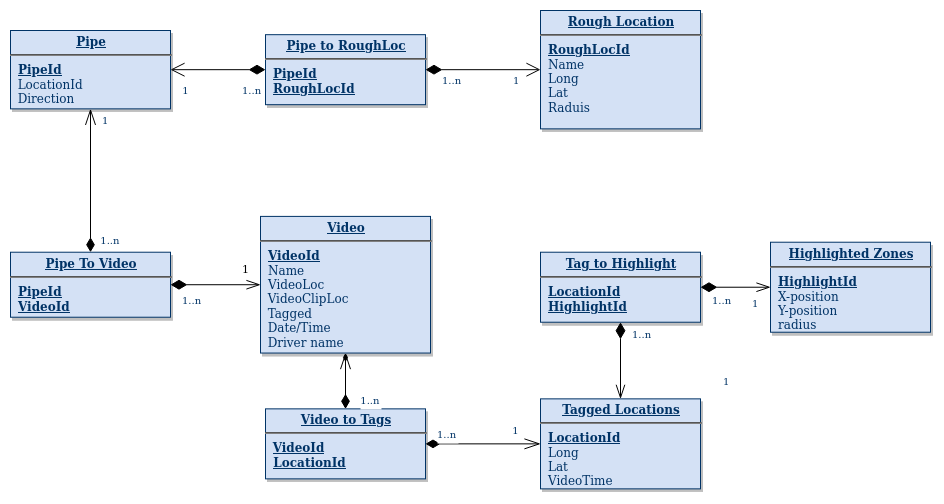

The diagram above was exported from draw.io. Its source (the exported page's mxGraphModel, read from the mxfile embedded in the PNG):
<mxGraphModel dx="2946" dy="1106" grid="1" gridSize="10" guides="1" tooltips="1" connect="1" arrows="1" fold="1" page="1" pageScale="1" pageWidth="826" pageHeight="1169" background="#ffffff" math="0" shadow="0">
  <root>
    <mxCell id="0" />
    <mxCell id="1" parent="0" />
    <mxCell id="19" value="&lt;p style=&quot;margin: 0px ; margin-top: 4px ; text-align: center ; text-decoration: underline&quot;&gt;&lt;strong&gt;Pipe to RoughLoc&lt;br&gt;&lt;/strong&gt;&lt;/p&gt;&lt;hr&gt;&lt;p style=&quot;margin: 0px ; margin-left: 8px&quot;&gt;&lt;u&gt;&lt;b&gt;PipeId&lt;/b&gt;&lt;/u&gt;&lt;/p&gt;&lt;p style=&quot;margin: 0px ; margin-left: 8px&quot;&gt;&lt;u&gt;&lt;b&gt;RoughLocId&lt;/b&gt;&lt;/u&gt;&lt;/p&gt;" style="verticalAlign=top;align=left;overflow=fill;fontSize=12;fontFamily=Helvetica;html=1;strokeColor=#003366;shadow=1;fillColor=#D4E1F5;fontColor=#003366" parent="1" vertex="1">
      <mxGeometry x="255" y="24.179999999999993" width="160" height="70" as="geometry" />
    </mxCell>
    <mxCell id="gqam26c66_S_XoyKUkc0-114" value="" style="edgeStyle=orthogonalEdgeStyle;rounded=0;orthogonalLoop=1;jettySize=auto;html=1;startArrow=diamondThin;startFill=1;strokeColor=#000000;" edge="1" parent="1" source="20" target="24">
      <mxGeometry relative="1" as="geometry">
        <Array as="points">
          <mxPoint x="335" y="358.36" />
          <mxPoint x="335" y="358.36" />
        </Array>
      </mxGeometry>
    </mxCell>
    <mxCell id="20" value="&lt;p style=&quot;margin: 0px ; margin-top: 4px ; text-align: center ; text-decoration: underline&quot;&gt;&lt;strong&gt;Video&lt;/strong&gt;&lt;/p&gt;&lt;hr&gt;&lt;p style=&quot;margin: 0px ; margin-left: 8px&quot;&gt;&lt;u&gt;&lt;b&gt;VideoId&lt;/b&gt;&lt;/u&gt;&lt;br&gt;&lt;/p&gt;&lt;p style=&quot;margin: 0px ; margin-left: 8px&quot;&gt;Name&lt;/p&gt;&lt;p style=&quot;margin: 0px ; margin-left: 8px&quot;&gt;VideoLoc&lt;br&gt;&lt;/p&gt;&lt;div&gt;&amp;nbsp; VideoClipLoc&lt;/div&gt;&lt;div&gt;&amp;nbsp; Tagged&lt;/div&gt;&lt;div&gt;&amp;nbsp; Date/Time&lt;/div&gt;&lt;div&gt;&amp;nbsp; Driver name&lt;/div&gt;" style="verticalAlign=top;align=left;overflow=fill;fontSize=12;fontFamily=Helvetica;html=1;strokeColor=#003366;shadow=1;fillColor=#D4E1F5;fontColor=#003366" parent="1" vertex="1">
      <mxGeometry x="250" y="205.90000000000003" width="170" height="136.64" as="geometry" />
    </mxCell>
    <mxCell id="21" value="&lt;p style=&quot;margin: 0px ; margin-top: 4px ; text-align: center ; text-decoration: underline&quot;&gt;&lt;strong&gt;Pipe To Video&lt;br&gt;&lt;/strong&gt;&lt;/p&gt;&lt;hr&gt;&lt;p style=&quot;margin: 0px ; margin-left: 8px&quot;&gt;&lt;u&gt;&lt;b&gt;PipeId&lt;br&gt;&lt;/b&gt;&lt;/u&gt;&lt;/p&gt;&lt;p style=&quot;margin: 0px ; margin-left: 8px&quot;&gt;&lt;u&gt;&lt;b&gt;VideoId&lt;/b&gt;&lt;/u&gt;&lt;/p&gt;" style="verticalAlign=top;align=left;overflow=fill;fontSize=12;fontFamily=Helvetica;html=1;strokeColor=#003366;shadow=1;fillColor=#D4E1F5;fontColor=#003366" parent="1" vertex="1">
      <mxGeometry y="241.72000000000003" width="160" height="65" as="geometry" />
    </mxCell>
    <mxCell id="23" value="&lt;p style=&quot;margin: 0px ; margin-top: 4px ; text-align: center ; text-decoration: underline&quot;&gt;&lt;strong&gt;Rough Location&lt;br&gt;&lt;/strong&gt;&lt;/p&gt;&lt;hr&gt;&lt;p style=&quot;margin: 0px ; margin-left: 8px&quot;&gt;&lt;b&gt;&lt;u&gt;RoughLocId&lt;/u&gt;&lt;/b&gt;&lt;/p&gt;&lt;p style=&quot;margin: 0px ; margin-left: 8px&quot;&gt;Name&lt;/p&gt;&lt;p style=&quot;margin: 0px ; margin-left: 8px&quot;&gt;Long&lt;/p&gt;&lt;p style=&quot;margin: 0px ; margin-left: 8px&quot;&gt;Lat&lt;/p&gt;&lt;p style=&quot;margin: 0px ; margin-left: 8px&quot;&gt;Raduis&lt;br&gt;&lt;/p&gt;" style="verticalAlign=top;align=left;overflow=fill;fontSize=12;fontFamily=Helvetica;html=1;strokeColor=#003366;shadow=1;fillColor=#D4E1F5;fontColor=#003366" parent="1" vertex="1">
      <mxGeometry x="530" width="160" height="118.36" as="geometry" />
    </mxCell>
    <mxCell id="24" value="&lt;p style=&quot;margin: 0px ; margin-top: 4px ; text-align: center ; text-decoration: underline&quot;&gt;&lt;strong&gt;Video to Tags&lt;br&gt;&lt;/strong&gt;&lt;/p&gt;&lt;hr&gt;&lt;div&gt;&amp;nbsp; &lt;u&gt;&lt;b&gt;VideoId&lt;/b&gt;&lt;/u&gt;&lt;/div&gt;&lt;div&gt;&lt;i&gt;&lt;b&gt;&amp;nbsp; &lt;/b&gt;&lt;/i&gt;&lt;u&gt;&lt;b&gt;LocationId&lt;/b&gt;&lt;/u&gt;&lt;br&gt;&lt;/div&gt;" style="verticalAlign=top;align=left;overflow=fill;fontSize=12;fontFamily=Helvetica;html=1;strokeColor=#003366;shadow=1;fillColor=#D4E1F5;fontColor=#003366" parent="1" vertex="1">
      <mxGeometry x="255" y="398.36" width="160" height="70" as="geometry" />
    </mxCell>
    <mxCell id="25" value="&lt;p style=&quot;margin: 0px ; margin-top: 4px ; text-align: center ; text-decoration: underline&quot;&gt;&lt;strong&gt;Pipe&lt;br&gt;&lt;/strong&gt;&lt;/p&gt;&lt;hr&gt;&lt;p style=&quot;margin: 0px ; margin-left: 8px&quot;&gt;&lt;b&gt;&lt;u&gt;PipeId&lt;/u&gt;&lt;/b&gt;&lt;br&gt;&lt;/p&gt;&lt;div&gt;&amp;nbsp; LocationId&lt;/div&gt;&lt;div&gt;&amp;nbsp; Direction&lt;br&gt;&lt;/div&gt;" style="verticalAlign=top;align=left;overflow=fill;fontSize=12;fontFamily=Helvetica;html=1;strokeColor=#003366;shadow=1;fillColor=#D4E1F5;fontColor=#003366" parent="1" vertex="1">
      <mxGeometry y="20" width="160" height="78.36" as="geometry" />
    </mxCell>
    <mxCell id="28" value="&lt;p style=&quot;margin: 0px ; margin-top: 4px ; text-align: center ; text-decoration: underline&quot;&gt;&lt;strong&gt;Highlighted Zones&lt;br&gt;&lt;/strong&gt;&lt;/p&gt;&lt;hr&gt;&lt;p style=&quot;margin: 0px ; margin-left: 8px&quot;&gt;&lt;u&gt;&lt;b&gt;HighlightId&lt;/b&gt;&lt;/u&gt;&lt;/p&gt;&lt;p style=&quot;margin: 0px ; margin-left: 8px&quot;&gt;X-position&lt;br&gt;&lt;/p&gt;&lt;p style=&quot;margin: 0px ; margin-left: 8px&quot;&gt;Y-position&lt;/p&gt;&lt;p style=&quot;margin: 0px ; margin-left: 8px&quot;&gt;radius&lt;/p&gt;" style="verticalAlign=top;align=left;overflow=fill;fontSize=12;fontFamily=Helvetica;html=1;strokeColor=#003366;shadow=1;fillColor=#D4E1F5;fontColor=#003366" parent="1" vertex="1">
      <mxGeometry x="760" y="231.72000000000003" width="160" height="90" as="geometry" />
    </mxCell>
    <mxCell id="29" value="&lt;p style=&quot;margin: 4px 0px 0px ; text-align: center&quot;&gt;&lt;u&gt;&lt;strong&gt;Tagged Locations&lt;/strong&gt;&lt;/u&gt;&lt;/p&gt;&lt;hr&gt;&lt;p style=&quot;margin: 0px ; margin-left: 8px&quot;&gt;&lt;u&gt;&lt;b&gt;LocationId&lt;/b&gt;&lt;/u&gt;&lt;br&gt;&lt;/p&gt;&lt;p style=&quot;margin: 0px ; margin-left: 8px&quot;&gt;Long&lt;/p&gt;&lt;p style=&quot;margin: 0px ; margin-left: 8px&quot;&gt;Lat&lt;/p&gt;&lt;p style=&quot;margin: 0px ; margin-left: 8px&quot;&gt;VideoTime&lt;br&gt;&lt;/p&gt;" style="verticalAlign=top;align=left;overflow=fill;fontSize=12;fontFamily=Helvetica;html=1;strokeColor=#003366;shadow=1;fillColor=#D4E1F5;fontColor=#003366" parent="1" vertex="1">
      <mxGeometry x="530" y="388.36" width="160" height="90" as="geometry" />
    </mxCell>
    <mxCell id="34" value="&lt;p style=&quot;margin: 0px ; margin-top: 4px ; text-align: center ; text-decoration: underline&quot;&gt;&lt;strong&gt;Tag to Highlight&lt;br&gt;&lt;/strong&gt;&lt;/p&gt;&lt;hr&gt;&lt;p style=&quot;margin: 0px ; margin-left: 8px&quot;&gt;&lt;u&gt;&lt;b&gt;LocationId&lt;br&gt;&lt;/b&gt;&lt;/u&gt;&lt;/p&gt;&lt;p style=&quot;margin: 0px ; margin-left: 8px&quot;&gt;&lt;u&gt;&lt;b&gt;HighlightId&lt;/b&gt;&lt;/u&gt;&lt;/p&gt;" style="verticalAlign=top;align=left;overflow=fill;fontSize=12;fontFamily=Helvetica;html=1;strokeColor=#003366;shadow=1;fillColor=#D4E1F5;fontColor=#003366" parent="1" vertex="1">
      <mxGeometry x="530" y="241.72000000000003" width="160" height="70" as="geometry" />
    </mxCell>
    <mxCell id="36" value="" style="endArrow=open;endSize=12;startArrow=diamondThin;startSize=14;startFill=1;edgeStyle=orthogonalEdgeStyle;entryX=1;entryY=0.5;entryDx=0;entryDy=0;" parent="1" source="19" target="25" edge="1">
      <mxGeometry x="250" y="78.36" as="geometry">
        <mxPoint x="250" y="78.36" as="sourcePoint" />
        <mxPoint x="410" y="78.36" as="targetPoint" />
      </mxGeometry>
    </mxCell>
    <mxCell id="37" value="1..n" style="resizable=0;align=left;verticalAlign=top;labelBackgroundColor=#ffffff;fontSize=10;strokeColor=#003366;shadow=1;fillColor=#D4E1F5;fontColor=#003366" parent="36" connectable="0" vertex="1">
      <mxGeometry x="-1" relative="1" as="geometry">
        <mxPoint x="-25" y="9.18" as="offset" />
      </mxGeometry>
    </mxCell>
    <mxCell id="38" value="1" style="resizable=0;align=right;verticalAlign=top;labelBackgroundColor=#ffffff;fontSize=10;strokeColor=#003366;shadow=1;fillColor=#D4E1F5;fontColor=#003366" parent="36" connectable="0" vertex="1">
      <mxGeometry x="1" relative="1" as="geometry">
        <mxPoint x="19.860000000000014" y="9.179999999999978" as="offset" />
      </mxGeometry>
    </mxCell>
    <mxCell id="72" value="" style="endArrow=openThin;endSize=12;startArrow=diamondThin;startSize=14;startFill=1;edgeStyle=orthogonalEdgeStyle;entryX=0.5;entryY=0;rounded=0;entryDx=0;entryDy=0;exitX=0.5;exitY=1;exitDx=0;exitDy=0;endFill=0;" parent="1" source="34" target="29" edge="1">
      <mxGeometry x="669.3599999999999" y="738.36" as="geometry">
        <mxPoint x="650" y="518.36" as="sourcePoint" />
        <mxPoint x="829.3599999999999" y="738.36" as="targetPoint" />
        <Array as="points">
          <mxPoint x="610" y="328.36" />
          <mxPoint x="610" y="328.36" />
        </Array>
      </mxGeometry>
    </mxCell>
    <mxCell id="73" value="1..n" style="resizable=0;align=left;verticalAlign=top;labelBackgroundColor=#ffffff;fontSize=10;strokeColor=#003366;shadow=1;fillColor=#D4E1F5;fontColor=#003366" parent="72" connectable="0" vertex="1">
      <mxGeometry x="-1" relative="1" as="geometry">
        <mxPoint x="90" y="-33.360000000000234" as="offset" />
      </mxGeometry>
    </mxCell>
    <mxCell id="74" value="1" style="resizable=0;align=right;verticalAlign=top;labelBackgroundColor=#ffffff;fontSize=10;strokeColor=#003366;shadow=1;fillColor=#D4E1F5;fontColor=#003366" parent="72" connectable="0" vertex="1">
      <mxGeometry x="1" relative="1" as="geometry">
        <mxPoint x="109.99999999999957" y="-29.93" as="offset" />
      </mxGeometry>
    </mxCell>
    <mxCell id="87" value="" style="endArrow=diamondThin;endSize=12;startArrow=openThin;startSize=14;startFill=0;edgeStyle=orthogonalEdgeStyle;fillColor=#e51400;strokeColor=#000000;endFill=1;" parent="1" source="20" target="24" edge="1">
      <mxGeometry x="769.3599999999999" y="118.36" as="geometry">
        <mxPoint x="769.3599999999999" y="118.36" as="sourcePoint" />
        <mxPoint x="929.3599999999999" y="118.36" as="targetPoint" />
      </mxGeometry>
    </mxCell>
    <mxCell id="88" value="1..n" style="resizable=0;align=left;verticalAlign=top;labelBackgroundColor=#ffffff;fontSize=10;strokeColor=#003366;shadow=1;fillColor=#D4E1F5;fontColor=#003366" parent="87" connectable="0" vertex="1">
      <mxGeometry x="-1" relative="1" as="geometry">
        <mxPoint x="-165" y="-64.18" as="offset" />
      </mxGeometry>
    </mxCell>
    <mxCell id="89" value="1..n" style="resizable=0;align=right;verticalAlign=top;labelBackgroundColor=#ffffff;fontSize=10;strokeColor=#003366;shadow=1;fillColor=#D4E1F5;fontColor=#003366" parent="87" connectable="0" vertex="1">
      <mxGeometry x="1" relative="1" as="geometry">
        <mxPoint x="34.999999999999815" y="-20.179999999999815" as="offset" />
      </mxGeometry>
    </mxCell>
    <mxCell id="90" value="" style="endArrow=diamondThin;endSize=12;startArrow=openThin;startSize=14;startFill=0;edgeStyle=orthogonalEdgeStyle;endFill=1;" parent="1" source="25" target="21" edge="1">
      <mxGeometry x="580" y="426.72" as="geometry">
        <mxPoint x="580" y="426.72" as="sourcePoint" />
        <mxPoint x="740" y="426.72" as="targetPoint" />
      </mxGeometry>
    </mxCell>
    <mxCell id="91" value="1" style="resizable=0;align=left;verticalAlign=top;labelBackgroundColor=#ffffff;fontSize=10;strokeColor=#003366;shadow=1;fillColor=#D4E1F5;fontColor=#003366" parent="90" connectable="0" vertex="1">
      <mxGeometry x="-1" relative="1" as="geometry">
        <mxPoint x="10" as="offset" />
      </mxGeometry>
    </mxCell>
    <mxCell id="92" value="1..n" style="resizable=0;align=right;verticalAlign=top;labelBackgroundColor=#ffffff;fontSize=10;strokeColor=#003366;shadow=1;fillColor=#D4E1F5;fontColor=#003366" parent="90" connectable="0" vertex="1">
      <mxGeometry x="1" relative="1" as="geometry">
        <mxPoint x="30" y="-22.99999999999981" as="offset" />
      </mxGeometry>
    </mxCell>
    <mxCell id="99" value="" style="endArrow=diamondThin;endSize=12;startArrow=openThin;startSize=14;startFill=0;edgeStyle=orthogonalEdgeStyle;endFill=1;entryX=1;entryY=0.5;entryDx=0;entryDy=0;exitX=0;exitY=0.5;exitDx=0;exitDy=0;" parent="1" source="29" target="24" edge="1">
      <mxGeometry x="624.3599999999999" y="218.36" as="geometry">
        <mxPoint x="535" y="373.36000000000007" as="sourcePoint" />
        <mxPoint x="420" y="373.36000000000007" as="targetPoint" />
        <Array as="points" />
      </mxGeometry>
    </mxCell>
    <mxCell id="101" value="1" style="resizable=0;align=right;verticalAlign=top;labelBackgroundColor=#ffffff;fontSize=10;strokeColor=#003366;shadow=1;fillColor=#D4E1F5;fontColor=#003366" parent="99" connectable="0" vertex="1">
      <mxGeometry x="1" relative="1" as="geometry">
        <mxPoint x="94.85999999999981" y="-24.99999999999981" as="offset" />
      </mxGeometry>
    </mxCell>
    <mxCell id="103" value="1" style="endArrow=openThin;endSize=12;startArrow=diamondThin;startSize=14;startFill=1;edgeStyle=orthogonalEdgeStyle;align=left;verticalAlign=bottom;endFill=0;" parent="1" source="21" target="20" edge="1">
      <mxGeometry x="0.5568" y="6" relative="1" as="geometry">
        <mxPoint x="330" y="428.36" as="sourcePoint" />
        <mxPoint x="490" y="428.36" as="targetPoint" />
        <mxPoint as="offset" />
      </mxGeometry>
    </mxCell>
    <mxCell id="gqam26c66_S_XoyKUkc0-116" value="1" style="resizable=0;align=left;verticalAlign=top;labelBackgroundColor=#ffffff;fontSize=10;strokeColor=#003366;shadow=1;fillColor=#D4E1F5;fontColor=#003366" connectable="0" vertex="1" parent="1">
      <mxGeometry x="730" y="306.7199999999997" as="geometry">
        <mxPoint x="10" y="-26.160000000000235" as="offset" />
      </mxGeometry>
    </mxCell>
    <mxCell id="gqam26c66_S_XoyKUkc0-117" value="1..n" style="resizable=0;align=left;verticalAlign=top;labelBackgroundColor=#ffffff;fontSize=10;strokeColor=#003366;shadow=1;fillColor=#D4E1F5;fontColor=#003366;direction=west;" connectable="0" vertex="1" parent="1">
      <mxGeometry x="610" y="338.3599999999997" as="geometry">
        <mxPoint x="10" y="-26.160000000000235" as="offset" />
      </mxGeometry>
    </mxCell>
    <mxCell id="gqam26c66_S_XoyKUkc0-119" value="1..n" style="resizable=0;align=left;verticalAlign=top;labelBackgroundColor=#ffffff;fontSize=10;strokeColor=#003366;shadow=1;fillColor=#D4E1F5;fontColor=#003366;direction=west;" connectable="0" vertex="1" parent="1">
      <mxGeometry x="415" y="438.3599999999997" as="geometry">
        <mxPoint x="10" y="-26.160000000000235" as="offset" />
      </mxGeometry>
    </mxCell>
    <mxCell id="gqam26c66_S_XoyKUkc0-121" value="" style="endArrow=openThin;endSize=12;startArrow=diamondThin;startSize=14;startFill=1;edgeStyle=orthogonalEdgeStyle;entryX=0;entryY=0.5;rounded=0;entryDx=0;entryDy=0;exitX=1;exitY=0.5;exitDx=0;exitDy=0;endFill=0;" edge="1" parent="1" source="34" target="28">
      <mxGeometry x="799.3599999999999" y="733.36" as="geometry">
        <mxPoint x="740" y="533.36" as="sourcePoint" />
        <mxPoint x="740" y="473.36" as="targetPoint" />
        <Array as="points" />
      </mxGeometry>
    </mxCell>
    <mxCell id="gqam26c66_S_XoyKUkc0-126" value="" style="endArrow=open;endSize=12;startArrow=diamondThin;startSize=14;startFill=1;edgeStyle=orthogonalEdgeStyle;entryX=0;entryY=0.5;entryDx=0;entryDy=0;exitX=1;exitY=0.5;exitDx=0;exitDy=0;" edge="1" parent="1" source="19" target="23">
      <mxGeometry x="590" y="157.54000000000002" as="geometry">
        <mxPoint x="595" y="138.36000000000018" as="sourcePoint" />
        <mxPoint x="500" y="138.36000000000018" as="targetPoint" />
      </mxGeometry>
    </mxCell>
    <mxCell id="gqam26c66_S_XoyKUkc0-127" value="1..n" style="resizable=0;align=left;verticalAlign=top;labelBackgroundColor=#ffffff;fontSize=10;strokeColor=#003366;shadow=1;fillColor=#D4E1F5;fontColor=#003366" connectable="0" vertex="1" parent="gqam26c66_S_XoyKUkc0-126">
      <mxGeometry x="-1" relative="1" as="geometry">
        <mxPoint x="15" y="-0.8200000000000003" as="offset" />
      </mxGeometry>
    </mxCell>
    <mxCell id="gqam26c66_S_XoyKUkc0-128" value="1" style="resizable=0;align=right;verticalAlign=top;labelBackgroundColor=#ffffff;fontSize=10;strokeColor=#003366;shadow=1;fillColor=#D4E1F5;fontColor=#003366" connectable="0" vertex="1" parent="gqam26c66_S_XoyKUkc0-126">
      <mxGeometry x="1" relative="1" as="geometry">
        <mxPoint x="-20.829999999999984" y="-1.6400000000000219" as="offset" />
      </mxGeometry>
    </mxCell>
  </root>
</mxGraphModel>